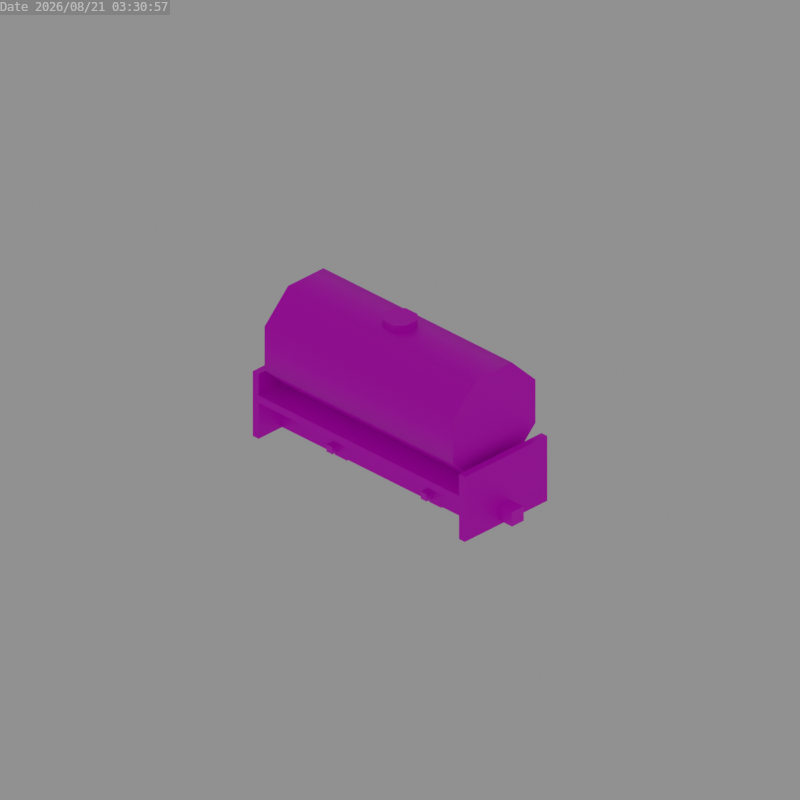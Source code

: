 # Source: z_kitsune_pixie_tanker_wagon.blend  (saved by Blender 3.6.13; exported with 4.5.12 LTS)
import bpy
from mathutils import Matrix  # noqa: F401  (used for matrix-valued properties, if any)

bpy.ops.wm.read_factory_settings(use_empty=True)
scene = bpy.context.scene
scene.name = 'Scene'

# ---- collections
col_collection = bpy.data.collections.new('Collection'); scene.collection.children.link(col_collection)

# ---- images (referenced by path relative to the original .blend; pixels are not part of the script)
import os
ASSET_DIR = os.environ.get("B2B_ASSET_DIR", "")  # directory of the original .blend (textures are referenced by path, not embedded)
HERE = os.path.dirname(os.path.abspath(__file__))  # packed textures are extracted next to this script under _unpacked/

def load_image(name, relpath, width, height, colorspace="sRGB"):
    """Load a texture the original file referenced (path relative to the .blend, or extracted next to this script)."""
    p = next((c for c in (os.path.join(HERE, relpath), os.path.join(ASSET_DIR, relpath)) if relpath and os.path.exists(c)), "")
    if p:
        img = bpy.data.images.load(p, check_existing=True)
        img.name = name
    else:  # same state as the original file: an image datablock whose file is absent (Cycles renders it pink)
        img = bpy.data.images.new(name, width, height)
        img.source = "FILE"
        img.filepath = "//" + (relpath or name)
    img.colorspace_settings.name = colorspace
    return img
img_tank_png = load_image('tank.png', 'tank.png', 1024, 1024, 'sRGB')
img_model_wheel_png = load_image('model_wheel.png', 'model_wheel.png', 1024, 1024, 'sRGB')
img_model_coupler_png = load_image('model_coupler.png', 'model_coupler.png', 1024, 1024, 'sRGB')
img_chassis_png_001 = load_image('chassis.png.001', 'chassis.png', 1024, 1024, 'sRGB')

# ---- materials (node trees are filled in below, after node groups)
mat_tank = bpy.data.materials.new('Tank')
mat_wheel = bpy.data.materials.new('Wheel')
mat_coupler = bpy.data.materials.new('Coupler')
mat_chassis = bpy.data.materials.new('Chassis')

# ---- node groups
ng_auto_smooth = bpy.data.node_groups.new('Auto Smooth', 'GeometryNodeTree')
_s = ng_auto_smooth.interface.new_socket(name='Geometry', in_out='OUTPUT', socket_type='NodeSocketGeometry')
_s = ng_auto_smooth.interface.new_socket(name='Geometry', in_out='INPUT', socket_type='NodeSocketGeometry')
_s = ng_auto_smooth.interface.new_socket(name='Angle', in_out='INPUT', socket_type='NodeSocketFloat')
_s.subtype = 'ANGLE'
_s.min_value = 0.0
_s.max_value = 3.142
ng_auto_smooth.is_modifier = True
_N = ng_auto_smooth.nodes; _L = ng_auto_smooth.links
n0 = _N.new('NodeGroupOutput'); n0.name = 'Group Output'; n0.location = (480, -100)
n1 = _N.new('NodeGroupInput'); n1.name = 'Group Input'; n1.location = (-420, -300)
n2 = _N.new('NodeGroupInput'); n2.name = 'Group Input.001'; n2.location = (-60, -100)
n3 = _N.new('GeometryNodeSetShadeSmooth'); n3.name = 'Set Shade Smooth'; n3.location = (120, -100)
n3.domain = 'EDGE'
n4 = _N.new('GeometryNodeSetShadeSmooth'); n4.name = 'Set Shade Smooth.001'; n4.location = (300, -100)
n5 = _N.new('GeometryNodeInputMeshEdgeAngle'); n5.name = 'Edge Angle'; n5.location = (-420, -220)
n6 = _N.new('GeometryNodeInputEdgeSmooth'); n6.name = 'Is Edge Smooth'; n6.location = (-60, -160)
n7 = _N.new('GeometryNodeInputShadeSmooth'); n7.name = 'Is Face Smooth'; n7.location = (-240, -340)
n8 = _N.new('FunctionNodeBooleanMath'); n8.name = 'Boolean Math'; n8.location = (-60, -220)
n9 = _N.new('FunctionNodeCompare'); n9.name = 'Compare'; n9.location = (-240, -180)
n9.operation = 'LESS_EQUAL'
_L.new(n5.outputs[0], n9.inputs[0])
_L.new(n4.outputs[0], n0.inputs[0])
_L.new(n1.outputs[1], n9.inputs[1])
_L.new(n9.outputs[0], n8.inputs[0])
_L.new(n7.outputs[0], n8.inputs[1])
_L.new(n2.outputs[0], n3.inputs[0])
_L.new(n6.outputs[0], n3.inputs[1])
_L.new(n3.outputs[0], n4.inputs[0])
_L.new(n8.outputs[0], n3.inputs[2])
n0.is_active_output = True

# ---- material node trees
mat_tank.use_nodes = True; mat_tank.node_tree.nodes.clear()
_N = mat_tank.node_tree.nodes; _L = mat_tank.node_tree.links
n0 = _N.new('ShaderNodeBsdfPrincipled'); n0.name = 'Principled BSDF'; n0.location = (10, 300)
n0.distribution = 'GGX'
n0.subsurface_method = 'RANDOM_WALK_SKIN'
n0.inputs[1].default_value = 0.5
n0.inputs[3].default_value = 1.45
n0.inputs[27].default_value = (0.0, 0.0, 0.0, 1.0)
n0.inputs[28].default_value = 1.0
n1 = _N.new('ShaderNodeOutputMaterial'); n1.name = 'Material Output'; n1.location = (300, 300)
n2 = _N.new('ShaderNodeTexImage'); n2.name = 'Image Texture'; n2.location = (-280, 280)
n2.image = img_tank_png
n2.interpolation = 'Closest'
_L.new(n0.outputs[0], n1.inputs[0])
_L.new(n2.outputs[0], n0.inputs[0])
_L.new(n2.outputs[1], n0.inputs[4])
n1.is_active_output = True
mat_wheel.use_nodes = True; mat_wheel.node_tree.nodes.clear()
_N = mat_wheel.node_tree.nodes; _L = mat_wheel.node_tree.links
n0 = _N.new('ShaderNodeBsdfPrincipled'); n0.name = 'Principled BSDF'; n0.location = (10, 300)
n0.distribution = 'GGX'
n0.subsurface_method = 'RANDOM_WALK_SKIN'
n0.inputs[3].default_value = 1.45
n0.inputs[27].default_value = (0.0, 0.0, 0.0, 1.0)
n0.inputs[28].default_value = 1.0
n1 = _N.new('ShaderNodeOutputMaterial'); n1.name = 'Material Output'; n1.location = (300, 300)
n2 = _N.new('ShaderNodeTexImage'); n2.name = 'Image Texture'; n2.location = (-280, 280)
n2.image = img_model_wheel_png
n2.interpolation = 'Closest'
_L.new(n0.outputs[0], n1.inputs[0])
_L.new(n2.outputs[0], n0.inputs[0])
n1.is_active_output = True
mat_coupler.use_nodes = True; mat_coupler.node_tree.nodes.clear()
_N = mat_coupler.node_tree.nodes; _L = mat_coupler.node_tree.links
n0 = _N.new('ShaderNodeBsdfPrincipled'); n0.name = 'Principled BSDF'; n0.location = (10, 300)
n0.distribution = 'GGX'
n0.subsurface_method = 'RANDOM_WALK_SKIN'
n0.inputs[3].default_value = 1.45
n0.inputs[27].default_value = (0.0, 0.0, 0.0, 1.0)
n0.inputs[28].default_value = 1.0
n1 = _N.new('ShaderNodeOutputMaterial'); n1.name = 'Material Output'; n1.location = (300, 300)
n2 = _N.new('ShaderNodeTexImage'); n2.name = 'Image Texture'; n2.location = (-280, 280)
n2.image = img_model_coupler_png
n2.interpolation = 'Closest'
_L.new(n0.outputs[0], n1.inputs[0])
_L.new(n2.outputs[0], n0.inputs[0])
n1.is_active_output = True
mat_chassis.use_nodes = True; mat_chassis.node_tree.nodes.clear()
_N = mat_chassis.node_tree.nodes; _L = mat_chassis.node_tree.links
n0 = _N.new('ShaderNodeBsdfPrincipled'); n0.name = 'Principled BSDF'; n0.location = (10, 300)
n0.distribution = 'GGX'
n0.subsurface_method = 'RANDOM_WALK_SKIN'
n0.inputs[1].default_value = 0.5
n0.inputs[3].default_value = 1.45
n0.inputs[27].default_value = (0.0, 0.0, 0.0, 1.0)
n0.inputs[28].default_value = 1.0
n1 = _N.new('ShaderNodeOutputMaterial'); n1.name = 'Material Output'; n1.location = (300, 300)
n2 = _N.new('ShaderNodeTexImage'); n2.name = 'Image Texture'; n2.location = (-280, 280)
n2.image = img_chassis_png_001
n2.interpolation = 'Closest'
_L.new(n0.outputs[0], n1.inputs[0])
_L.new(n2.outputs[0], n0.inputs[0])
_L.new(n2.outputs[1], n0.inputs[4])
n1.is_active_output = True

# ---- world
world_world = bpy.data.worlds.new('World'); scene.world = world_world
world_world.use_nodes = True; world_world.node_tree.nodes.clear()
_N = world_world.node_tree.nodes; _L = world_world.node_tree.links
n0 = _N.new('ShaderNodeOutputWorld'); n0.name = 'World Output'; n0.location = (300, 300)
n1 = _N.new('ShaderNodeBackground'); n1.name = 'Background'; n1.location = (10, 300)
n1.inputs[0].default_value = (0.05088, 0.05088, 0.05088, 1.0)
n1.inputs[1].default_value = 5.0
_L.new(n1.outputs[0], n0.inputs[0])
n0.is_active_output = True
world_world.color = (0.05088, 0.05088, 0.05088)
world_world.use_sun_shadow = False
world_world.sun_shadow_jitter_overblur = 0.0

# ---- cameras
cam_camera_001 = bpy.data.cameras.new('Camera.001')
cam_camera_001.type = 'ORTHO'

# ---- meshes
me_cube = bpy.data.meshes.new('Cube')
me_cube.from_pydata([(-16.0, -3.0, -7.0), (-16.0, -7.0, -3.0), (-16.0, -7.0, 3.0), (-16.0, -3.0, 7.0), (-16.0, 7.0, -3.0), (-16.0, 3.0, -7.0), (-16.0, 3.0, 7.0), (-16.0, 7.0, 3.0), (16.0, -7.0, -3.0), (16.0, -3.0, -7.0), (16.0, -3.0, 7.0), (16.0, -7.0, 3.0), (16.0, 3.0, -7.0), (16.0, 7.0, -3.0), (16.0, 7.0, 3.0), (16.0, 3.0, 7.0), (-1.0, -2.0, 7.0), (-2.0, -1.0, 7.0), (-2.0, -1.0, 8.0), (-1.0, -2.0, 8.0), (-2.0, 1.0, 7.0), (-1.0, 2.0, 7.0), (-1.0, 2.0, 8.0), (-2.0, 1.0, 8.0), (2.0, -1.0, 7.0), (1.0, -2.0, 7.0), (1.0, -2.0, 8.0), (2.0, -1.0, 8.0), (1.0, 2.0, 7.0), (2.0, 1.0, 7.0), (2.0, 1.0, 8.0), (1.0, 2.0, 8.0), (-16.0, -7.0, 0.0), (-16.0, 7.0, 0.0), (16.0, -7.0, 0.0), (16.0, 7.0, 0.0)], [], [(8, 34, 11, 2, 32, 1), (34, 35, 14, 15, 10, 11), (15, 6, 3, 10), (33, 32, 2, 3, 6, 7), (4, 33, 7, 14, 35, 13), (12, 5, 4, 13), (6, 15, 14, 7), (0, 9, 8, 1), (10, 3, 2, 11), (25, 26, 19, 16), (29, 30, 27, 24), (30, 31, 22, 23, 18, 19, 26, 27), (21, 22, 31, 28), (16, 19, 18, 17), (22, 21, 20, 23), (30, 29, 28, 31), (26, 25, 24, 27), (17, 18, 23, 20), (12, 13, 35, 34, 8, 9), (0, 1, 32, 33, 4, 5)])
me_cube.polygons.foreach_set('use_smooth', [True] * 20)
_uv = me_cube.uv_layers.new(name='UVMap')
_uv.uv.foreach_set('vector', [1.0, 0.125, 1.0, 0.2188, 1.0, 0.3125, 0.0, 0.3125, 0.0, 0.2188, 0.0, 0.125, 0.5625, 0.4375, 1.0, 0.4375, 1.0, 0.5312, 0.875, 0.6562, 0.6875, 0.6562, 0.5625, 0.5312, 1.0, 0.8438, 0.0, 0.8438, 0.0, 0.6562, 1.0, 0.6562, 0.5625, 0.4375, 1.0, 0.4375, 1.0, 0.5312, 0.875, 0.6562, 0.6875, 0.6562, 0.5625, 0.5312, 1.0, 0.125, 1.0, 0.2188, 1.0, 0.3125, 0.0, 0.3125, 0.0, 0.2188, 0.0, 0.125, 0.0, 1.192e-07, 1.0, 0.0, 1.0, 0.125, 0.0, 0.125, 1.0, 0.4375, 0.0, 0.4375, 0.0, 0.3125, 1.0, 0.3125, 0.0, 0.0, 1.0, -1.49e-07, 1.0, 0.125, 0.0, 0.125, 1.0, 0.4375, 0.0, 0.4375, 0.0, 0.3125, 1.0, 0.3125, 0.09375, 0.8438, 0.09375, 0.875, 0.03125, 0.875, 0.03125, 0.8438, 0.1875, 0.8438, 0.1875, 0.875, 0.125, 0.875, 0.125, 0.8438, 0.125, 0.9688, 0.09375, 1.0, 0.03125, 1.0, 0.0, 0.9688, 0.0, 0.9062, 0.03125, 0.875, 0.09375, 0.875, 0.125, 0.9062, 0.2812, 0.8438, 0.2812, 0.875, 0.2188, 0.875, 0.2188, 0.8438, 0.03125, 0.8438, 0.03125, 0.875, 0.0, 0.875, 0.0, 0.8438, 0.2812, 0.875, 0.2812, 0.8438, 0.3125, 0.8438, 0.3125, 0.875, 0.1875, 0.875, 0.1875, 0.8438, 0.2188, 0.8438, 0.2188, 0.875, 0.09375, 0.875, 0.09375, 0.8438, 0.125, 0.8438, 0.125, 0.875, 0.375, 0.8438, 0.375, 0.875, 0.3125, 0.875, 0.3125, 0.8438, 0.3125, 0.4375, 0.4375, 0.5625, 0.4375, 0.6562, 0.0, 0.6562, 0.0, 0.5625, 0.125, 0.4375, 0.3125, 0.4375, 0.4375, 0.5625, 0.4375, 0.6562, 0.0, 0.6562, 0.0, 0.5625, 0.125, 0.4375])
me_cube.materials.append(mat_tank)
me_cube.update()
me_cube_002 = bpy.data.meshes.new('Cube.002')
me_cube_002.from_pydata([(-1.0, 1.0, -2.0), (-1.0, 1.0, 2.0), (-2.0, 1.0, 1.0), (-1.0, 2.0, -2.0), (-2.0, 2.0, -1.0), (-2.0, 2.0, 1.0), (-1.0, 2.0, 2.0), (1.0, 1.0, -2.0), (2.0, 1.0, -1.0), (1.0, 1.0, 2.0), (2.0, 2.0, -1.0), (1.0, 2.0, -2.0), (1.0, 2.0, 2.0), (2.0, 2.0, 1.0), (-2.5, 0.5, -1.0), (-1.0, 0.5, -2.5), (-1.0, 0.5, 2.5), (1.0, 0.5, -2.5), (2.5, 0.5, -1.0), (2.5, 0.5, 1.0), (-1.0, 1.0, -1.0), (-1.0, 1.0, 1.0), (-1.0, 2.0, -1.0), (-1.0, 2.0, 1.0), (1.0, 1.0, -1.0), (1.0, 1.0, 1.0), (1.0, 2.0, -1.0), (1.0, 2.0, 1.0), (-0.5, -4.0, -0.5), (-0.5, -4.0, 0.5), (-0.5, 4.0, -0.5), (-0.5, 4.0, 0.5), (0.5, -4.0, 0.5), (0.5, 4.0, -0.5), (-1.0, 0.5, -2.0), (-2.0, 0.5, -1.0), (-2.0, 0.5, 1.0), (-1.0, 0.5, 2.0), (2.0, 0.5, -1.0), (1.0, 0.5, -2.0), (1.0, 0.5, 2.0), (2.0, 0.5, 1.0), (-2.5, 0.5, 1.0), (1.0, 0.5, 2.5), (-2.0, 1.0, -1.0), (2.0, 1.0, 1.0), (2.0, -1.0, -1.0), (1.0, -1.0, -2.0), (2.0, -1.0, 1.0), (1.0, -2.0, -2.0), (2.0, -2.0, -1.0), (2.0, -2.0, 1.0), (1.0, -2.0, 2.0), (-1.0, -1.0, -2.0), (-2.0, -1.0, -1.0), (-2.0, -1.0, 1.0), (-1.0, -1.0, 2.0), (-2.0, -2.0, -1.0), (-1.0, -2.0, -2.0), (-1.0, -2.0, 2.0), (-2.0, -2.0, 1.0), (2.5, -0.5, -1.0), (2.5, -0.5, 1.0), (1.0, -0.5, 2.5), (-1.0, -0.5, -2.5), (-1.0, -0.5, 2.5), (-2.5, -0.5, -1.0), (1.0, -1.0, -1.0), (1.0, -1.0, 1.0), (1.0, -2.0, -1.0), (1.0, -2.0, 1.0), (-1.0, -1.0, -1.0), (-1.0, -1.0, 1.0), (-1.0, -2.0, -1.0), (-1.0, -2.0, 1.0), (1.0, -0.5, -2.0), (2.0, -0.5, -1.0), (2.0, -0.5, 1.0), (1.0, -0.5, 2.0), (-2.0, -0.5, -1.0), (-1.0, -0.5, -2.0), (-1.0, -0.5, 2.0), (-2.0, -0.5, 1.0), (1.0, -0.5, -2.5), (-2.5, -0.5, 1.0), (1.0, -1.0, 2.0), (0.5, -4.0, -0.5), (0.5, 4.0, 0.5)], [], [(3, 11, 7, 0), (10, 13, 45, 8), (12, 6, 1, 9), (44, 2, 5, 4), (3, 0, 44, 4), (1, 6, 5, 2), (7, 11, 10, 8), (12, 9, 45, 13), (35, 34, 39, 38, 41, 40, 37, 36), (20, 21, 25, 24), (20, 22, 23, 21), (10, 26, 27, 13), (26, 24, 25, 27), (12, 27, 23, 6), (22, 20, 24, 26), (27, 25, 21, 23), (12, 13, 27), (4, 5, 23, 22), (5, 6, 23), (3, 22, 26, 11), (3, 4, 22), (10, 11, 26), (16, 37, 40, 43), (43, 40, 41, 19), (18, 19, 41, 38), (18, 38, 39, 17), (17, 39, 34, 15), (14, 35, 36, 42), (42, 36, 37, 16), (15, 34, 35, 14), (16, 43, 9, 1), (43, 19, 45, 9), (18, 8, 45, 19), (18, 17, 7, 8), (17, 15, 0, 7), (14, 42, 2, 44), (42, 16, 1, 2), (15, 14, 44, 0), (49, 58, 53, 47), (57, 60, 55, 54), (59, 52, 85, 56), (46, 48, 51, 50), (49, 47, 46, 50), (85, 52, 51, 48), (53, 58, 57, 54), (59, 56, 55, 60), (76, 75, 80, 79, 82, 81, 78, 77), (67, 68, 72, 71), (67, 69, 70, 68), (57, 73, 74, 60), (73, 71, 72, 74), (59, 74, 70, 52), (69, 67, 71, 73), (74, 72, 68, 70), (59, 60, 74), (50, 51, 70, 69), (51, 52, 70), (49, 69, 73, 58), (49, 50, 69), (57, 58, 73), (63, 78, 81, 65), (65, 81, 82, 84), (66, 84, 82, 79), (66, 79, 80, 64), (64, 80, 75, 83), (61, 76, 77, 62), (62, 77, 78, 63), (83, 75, 76, 61), (63, 65, 56, 85), (65, 84, 55, 56), (66, 54, 55, 84), (66, 64, 53, 54), (64, 83, 47, 53), (61, 62, 48, 46), (62, 63, 85, 48), (83, 61, 46, 47), (30, 31, 87, 33), (28, 86, 32, 29), (28, 29, 31, 30), (33, 87, 32, 86), (30, 33, 86, 28), (87, 31, 29, 32)])
me_cube_002.polygons.foreach_set('use_smooth', [True] * 82)
_k = set([(0, 7), (0, 44), (1, 2), (1, 9), (2, 44), (3, 4), (3, 11), (4, 5), (5, 6), (6, 12), (7, 8), (8, 45), (9, 45), (10, 11), (10, 13), (12, 13), (20, 21), (20, 22), (20, 24), (21, 23), (21, 25), (22, 23), (22, 26), (23, 27), (24, 25), (24, 26), (25, 27), (26, 27), (28, 29), (28, 86), (29, 32), (30, 31), (30, 33), (31, 87), (32, 86), (33, 87), (46, 47), (46, 48), (47, 53), (48, 85), (49, 50), (49, 58), (50, 51), (51, 52), (52, 59), (53, 54), (54, 55), (55, 56), (56, 85), (57, 58), (57, 60), (59, 60), (67, 68), (67, 71), (68, 72), (69, 70), (69, 73), (70, 74), (71, 72), (73, 74)])
me_cube_002.attributes.new('sharp_edge', 'BOOLEAN', 'EDGE').data.foreach_set('value', [ (min(e.vertices), max(e.vertices)) in _k for e in me_cube_002.edges])
_uv = me_cube_002.uv_layers.new(name='UVMap')
_uv.uv.foreach_set('vector', [0.0625, 0.5625, 0.1875, 0.5625, 0.1875, 0.5, 0.0625, 0.5, 0.25, 0.4375, 0.375, 0.4375, 0.375, 0.5, 0.25, 0.5, 0.1875, 0.5, 0.0625, 0.5, 0.0625, 0.4375, 0.1875, 0.4375, 0.25, 0.5625, 0.375, 0.5625, 0.375, 0.5, 0.25, 0.5, 0.0625, 0.5625, 0.0625, 0.5, 0.0, 0.5, 0.0, 0.5625, 0.0625, 0.4375, 0.0625, 0.5, 0.0, 0.5, 0.0, 0.4375, 0.1875, 0.4375, 0.1875, 0.5, 0.25, 0.5, 0.25, 0.4375, 0.1875, 0.5625, 0.1875, 0.5, 0.25, 0.5, 0.25, 0.5625, 0.6875, 0.125, 0.75, 0.0625, 0.875, 0.0625, 0.9375, 0.125, 0.9375, 0.25, 0.875, 0.3125, 0.75, 0.3125, 0.6875, 0.25, 0.375, 0.125, 0.5, 0.125, 0.5, 0.25, 0.375, 0.25, 0.1875, 0.625, 0.25, 0.625, 0.25, 0.75, 0.1875, 0.75, 0.25, 0.0625, 0.1875, 0.0625, 0.1875, 0.1875, 0.25, 0.1875, 0.1875, 0.625, 0.125, 0.625, 0.125, 0.75, 0.1875, 0.75, 0.1875, 0.25, 0.1875, 0.1875, 0.0625, 0.1875, 0.0625, 0.25, 0.0, 0.625, 0.0625, 0.625, 0.0625, 0.75, 0.0, 0.75, 0.0625, 0.75, 0.125, 0.75, 0.125, 0.625, 0.0625, 0.625, 0.1875, 0.25, 0.25, 0.1875, 0.1875, 0.1875, 0.0, 0.0625, 0.0, 0.1875, 0.0625, 0.1875, 0.0625, 0.0625, 0.0, 0.1875, 0.0625, 0.25, 0.0625, 0.1875, 0.0625, 0.0, 0.0625, 0.0625, 0.1875, 0.0625, 0.1875, 0.0, 0.0625, 0.0, 0.0, 0.0625, 0.0625, 0.0625, 0.25, 0.0625, 0.1875, 0.0, 0.1875, 0.0625, 0.75, 0.3438, 0.75, 0.3125, 0.875, 0.3125, 0.875, 0.3438, 0.875, 0.3438, 0.875, 0.3125, 0.9375, 0.25, 0.9688, 0.25, 0.9688, 0.125, 0.9688, 0.25, 0.9375, 0.25, 0.9375, 0.125, 0.9688, 0.125, 0.9375, 0.125, 0.875, 0.0625, 0.875, 0.03125, 0.875, 0.03125, 0.875, 0.0625, 0.75, 0.0625, 0.75, 0.03125, 0.6562, 0.125, 0.6875, 0.125, 0.6875, 0.25, 0.6562, 0.25, 0.6562, 0.25, 0.6875, 0.25, 0.75, 0.3125, 0.75, 0.3438, 0.75, 0.03125, 0.75, 0.0625, 0.6875, 0.125, 0.6562, 0.125, 0.375, 0.3438, 0.5, 0.3438, 0.5, 0.3125, 0.375, 0.3125, 0.5, 0.3438, 0.5938, 0.25, 0.5625, 0.25, 0.5, 0.3125, 0.5938, 0.125, 0.5625, 0.125, 0.5625, 0.25, 0.5938, 0.25, 0.5938, 0.125, 0.5, 0.03125, 0.5, 0.0625, 0.5625, 0.125, 0.5, 0.03125, 0.375, 0.03125, 0.375, 0.0625, 0.5, 0.0625, 0.2812, 0.125, 0.2812, 0.25, 0.3125, 0.25, 0.3125, 0.125, 0.2812, 0.25, 0.375, 0.3438, 0.375, 0.3125, 0.3125, 0.25, 0.375, 0.03125, 0.2812, 0.125, 0.3125, 0.125, 0.375, 0.0625, 0.0625, 0.5625, 0.1875, 0.5625, 0.1875, 0.5, 0.0625, 0.5, 0.25, 0.4375, 0.375, 0.4375, 0.375, 0.5, 0.25, 0.5, 0.1875, 0.5, 0.0625, 0.5, 0.0625, 0.4375, 0.1875, 0.4375, 0.25, 0.5625, 0.375, 0.5625, 0.375, 0.5, 0.25, 0.5, 0.0625, 0.5625, 0.0625, 0.5, 0.0, 0.5, 0.0, 0.5625, 0.0625, 0.4375, 0.0625, 0.5, 0.0, 0.5, 0.0, 0.4375, 0.1875, 0.4375, 0.1875, 0.5, 0.25, 0.5, 0.25, 0.4375, 0.1875, 0.5625, 0.1875, 0.5, 0.25, 0.5, 0.25, 0.5625, 0.6875, 0.125, 0.75, 0.0625, 0.875, 0.0625, 0.9375, 0.125, 0.9375, 0.25, 0.875, 0.3125, 0.75, 0.3125, 0.6875, 0.25, 0.375, 0.125, 0.5, 0.125, 0.5, 0.25, 0.375, 0.25, 0.1875, 0.625, 0.25, 0.625, 0.25, 0.75, 0.1875, 0.75, 0.25, 0.0625, 0.1875, 0.0625, 0.1875, 0.1875, 0.25, 0.1875, 0.1875, 0.625, 0.125, 0.625, 0.125, 0.75, 0.1875, 0.75, 0.1875, 0.25, 0.1875, 0.1875, 0.0625, 0.1875, 0.0625, 0.25, 0.0, 0.625, 0.0625, 0.625, 0.0625, 0.75, 0.0, 0.75, 0.0625, 0.75, 0.125, 0.75, 0.125, 0.625, 0.0625, 0.625, 0.1875, 0.25, 0.25, 0.1875, 0.1875, 0.1875, 0.0, 0.0625, 0.0, 0.1875, 0.0625, 0.1875, 0.0625, 0.0625, 0.0, 0.1875, 0.0625, 0.25, 0.0625, 0.1875, 0.0625, 0.0, 0.0625, 0.0625, 0.1875, 0.0625, 0.1875, 0.0, 0.0625, 0.0, 0.0, 0.0625, 0.0625, 0.0625, 0.25, 0.0625, 0.1875, 0.0, 0.1875, 0.0625, 0.75, 0.3438, 0.75, 0.3125, 0.875, 0.3125, 0.875, 0.3438, 0.875, 0.3438, 0.875, 0.3125, 0.9375, 0.25, 0.9688, 0.25, 0.9688, 0.125, 0.9688, 0.25, 0.9375, 0.25, 0.9375, 0.125, 0.9688, 0.125, 0.9375, 0.125, 0.875, 0.0625, 0.875, 0.03125, 0.875, 0.03125, 0.875, 0.0625, 0.75, 0.0625, 0.75, 0.03125, 0.6562, 0.125, 0.6875, 0.125, 0.6875, 0.25, 0.6562, 0.25, 0.6562, 0.25, 0.6875, 0.25, 0.75, 0.3125, 0.75, 0.3438, 0.75, 0.03125, 0.75, 0.0625, 0.6875, 0.125, 0.6562, 0.125, 0.375, 0.3438, 0.5, 0.3438, 0.5, 0.3125, 0.375, 0.3125, 0.5, 0.3438, 0.5938, 0.25, 0.5625, 0.25, 0.5, 0.3125, 0.5938, 0.125, 0.5625, 0.125, 0.5625, 0.25, 0.5938, 0.25, 0.5938, 0.125, 0.5, 0.03125, 0.5, 0.0625, 0.5625, 0.125, 0.5, 0.03125, 0.375, 0.03125, 0.375, 0.0625, 0.5, 0.0625, 0.2812, 0.125, 0.2812, 0.25, 0.3125, 0.25, 0.3125, 0.125, 0.2812, 0.25, 0.375, 0.3438, 0.375, 0.3125, 0.3125, 0.25, 0.375, 0.03125, 0.2812, 0.125, 0.3125, 0.125, 0.375, 0.0625, 0.9375, 0.5, 0.9375, 0.5625, 1.0, 0.5625, 1.0, 0.5, 0.9375, 0.625, 1.0, 0.625, 1.0, 0.6875, 0.9375, 0.6875, 0.375, 0.4375, 0.375, 0.5, 0.875, 0.5, 0.875, 0.4375, 0.875, 0.5625, 0.875, 0.625, 0.375, 0.625, 0.375, 0.5625, 0.875, 0.6875, 0.875, 0.625, 0.375, 0.625, 0.375, 0.6875, 0.875, 0.5, 0.875, 0.5625, 0.375, 0.5625, 0.375, 0.5])
me_cube_002.materials.append(mat_wheel)
me_cube_002.update()
me_cube_004 = bpy.data.meshes.new('Cube.004')
me_cube_004.from_pydata([(-1.0, 1.0, -2.0), (-1.0, 1.0, 2.0), (-2.0, 1.0, 1.0), (-1.0, 2.0, -2.0), (-2.0, 2.0, -1.0), (-2.0, 2.0, 1.0), (-1.0, 2.0, 2.0), (1.0, 1.0, -2.0), (2.0, 1.0, -1.0), (1.0, 1.0, 2.0), (2.0, 2.0, -1.0), (1.0, 2.0, -2.0), (1.0, 2.0, 2.0), (2.0, 2.0, 1.0), (-2.5, 0.5, -1.0), (-1.0, 0.5, -2.5), (-1.0, 0.5, 2.5), (1.0, 0.5, -2.5), (2.5, 0.5, -1.0), (2.5, 0.5, 1.0), (-1.0, 1.0, -1.0), (-1.0, 1.0, 1.0), (-1.0, 2.0, -1.0), (-1.0, 2.0, 1.0), (1.0, 1.0, -1.0), (1.0, 1.0, 1.0), (1.0, 2.0, -1.0), (1.0, 2.0, 1.0), (-0.5, -4.0, -0.5), (-0.5, -4.0, 0.5), (-0.5, 4.0, -0.5), (-0.5, 4.0, 0.5), (0.5, -4.0, 0.5), (0.5, 4.0, -0.5), (-1.0, 0.5, -2.0), (-2.0, 0.5, -1.0), (-2.0, 0.5, 1.0), (-1.0, 0.5, 2.0), (2.0, 0.5, -1.0), (1.0, 0.5, -2.0), (1.0, 0.5, 2.0), (2.0, 0.5, 1.0), (-2.5, 0.5, 1.0), (1.0, 0.5, 2.5), (-2.0, 1.0, -1.0), (2.0, 1.0, 1.0), (2.0, -1.0, -1.0), (1.0, -1.0, -2.0), (2.0, -1.0, 1.0), (1.0, -2.0, -2.0), (2.0, -2.0, -1.0), (2.0, -2.0, 1.0), (1.0, -2.0, 2.0), (-1.0, -1.0, -2.0), (-2.0, -1.0, -1.0), (-2.0, -1.0, 1.0), (-1.0, -1.0, 2.0), (-2.0, -2.0, -1.0), (-1.0, -2.0, -2.0), (-1.0, -2.0, 2.0), (-2.0, -2.0, 1.0), (2.5, -0.5, -1.0), (2.5, -0.5, 1.0), (1.0, -0.5, 2.5), (-1.0, -0.5, -2.5), (-1.0, -0.5, 2.5), (-2.5, -0.5, -1.0), (1.0, -1.0, -1.0), (1.0, -1.0, 1.0), (1.0, -2.0, -1.0), (1.0, -2.0, 1.0), (-1.0, -1.0, -1.0), (-1.0, -1.0, 1.0), (-1.0, -2.0, -1.0), (-1.0, -2.0, 1.0), (1.0, -0.5, -2.0), (2.0, -0.5, -1.0), (2.0, -0.5, 1.0), (1.0, -0.5, 2.0), (-2.0, -0.5, -1.0), (-1.0, -0.5, -2.0), (-1.0, -0.5, 2.0), (-2.0, -0.5, 1.0), (1.0, -0.5, -2.5), (-2.5, -0.5, 1.0), (1.0, -1.0, 2.0), (0.5, -4.0, -0.5), (0.5, 4.0, 0.5)], [], [(3, 11, 7, 0), (10, 13, 45, 8), (12, 6, 1, 9), (44, 2, 5, 4), (3, 0, 44, 4), (1, 6, 5, 2), (7, 11, 10, 8), (12, 9, 45, 13), (35, 34, 39, 38, 41, 40, 37, 36), (20, 21, 25, 24), (20, 22, 23, 21), (10, 26, 27, 13), (26, 24, 25, 27), (12, 27, 23, 6), (22, 20, 24, 26), (27, 25, 21, 23), (12, 13, 27), (4, 5, 23, 22), (5, 6, 23), (3, 22, 26, 11), (3, 4, 22), (10, 11, 26), (16, 37, 40, 43), (43, 40, 41, 19), (18, 19, 41, 38), (18, 38, 39, 17), (17, 39, 34, 15), (14, 35, 36, 42), (42, 36, 37, 16), (15, 34, 35, 14), (16, 43, 9, 1), (43, 19, 45, 9), (18, 8, 45, 19), (18, 17, 7, 8), (17, 15, 0, 7), (14, 42, 2, 44), (42, 16, 1, 2), (15, 14, 44, 0), (49, 58, 53, 47), (57, 60, 55, 54), (59, 52, 85, 56), (46, 48, 51, 50), (49, 47, 46, 50), (85, 52, 51, 48), (53, 58, 57, 54), (59, 56, 55, 60), (76, 75, 80, 79, 82, 81, 78, 77), (67, 68, 72, 71), (67, 69, 70, 68), (57, 73, 74, 60), (73, 71, 72, 74), (59, 74, 70, 52), (69, 67, 71, 73), (74, 72, 68, 70), (59, 60, 74), (50, 51, 70, 69), (51, 52, 70), (49, 69, 73, 58), (49, 50, 69), (57, 58, 73), (63, 78, 81, 65), (65, 81, 82, 84), (66, 84, 82, 79), (66, 79, 80, 64), (64, 80, 75, 83), (61, 76, 77, 62), (62, 77, 78, 63), (83, 75, 76, 61), (63, 65, 56, 85), (65, 84, 55, 56), (66, 54, 55, 84), (66, 64, 53, 54), (64, 83, 47, 53), (61, 62, 48, 46), (62, 63, 85, 48), (83, 61, 46, 47), (30, 31, 87, 33), (28, 86, 32, 29), (28, 29, 31, 30), (33, 87, 32, 86), (30, 33, 86, 28), (87, 31, 29, 32)])
me_cube_004.polygons.foreach_set('use_smooth', [True] * 82)
_k = set([(0, 7), (0, 44), (1, 2), (1, 9), (2, 44), (3, 4), (3, 11), (4, 5), (5, 6), (6, 12), (7, 8), (8, 45), (9, 45), (10, 11), (10, 13), (12, 13), (20, 21), (20, 22), (20, 24), (21, 23), (21, 25), (22, 23), (22, 26), (23, 27), (24, 25), (24, 26), (25, 27), (26, 27), (28, 29), (28, 86), (29, 32), (30, 31), (30, 33), (31, 87), (32, 86), (33, 87), (46, 47), (46, 48), (47, 53), (48, 85), (49, 50), (49, 58), (50, 51), (51, 52), (52, 59), (53, 54), (54, 55), (55, 56), (56, 85), (57, 58), (57, 60), (59, 60), (67, 68), (67, 71), (68, 72), (69, 70), (69, 73), (70, 74), (71, 72), (73, 74)])
me_cube_004.attributes.new('sharp_edge', 'BOOLEAN', 'EDGE').data.foreach_set('value', [ (min(e.vertices), max(e.vertices)) in _k for e in me_cube_004.edges])
_uv = me_cube_004.uv_layers.new(name='UVMap')
_uv.uv.foreach_set('vector', [0.0625, 0.5625, 0.1875, 0.5625, 0.1875, 0.5, 0.0625, 0.5, 0.25, 0.4375, 0.375, 0.4375, 0.375, 0.5, 0.25, 0.5, 0.1875, 0.5, 0.0625, 0.5, 0.0625, 0.4375, 0.1875, 0.4375, 0.25, 0.5625, 0.375, 0.5625, 0.375, 0.5, 0.25, 0.5, 0.0625, 0.5625, 0.0625, 0.5, 0.0, 0.5, 0.0, 0.5625, 0.0625, 0.4375, 0.0625, 0.5, 0.0, 0.5, 0.0, 0.4375, 0.1875, 0.4375, 0.1875, 0.5, 0.25, 0.5, 0.25, 0.4375, 0.1875, 0.5625, 0.1875, 0.5, 0.25, 0.5, 0.25, 0.5625, 0.6875, 0.125, 0.75, 0.0625, 0.875, 0.0625, 0.9375, 0.125, 0.9375, 0.25, 0.875, 0.3125, 0.75, 0.3125, 0.6875, 0.25, 0.375, 0.125, 0.5, 0.125, 0.5, 0.25, 0.375, 0.25, 0.1875, 0.625, 0.25, 0.625, 0.25, 0.75, 0.1875, 0.75, 0.25, 0.0625, 0.1875, 0.0625, 0.1875, 0.1875, 0.25, 0.1875, 0.1875, 0.625, 0.125, 0.625, 0.125, 0.75, 0.1875, 0.75, 0.1875, 0.25, 0.1875, 0.1875, 0.0625, 0.1875, 0.0625, 0.25, 0.0, 0.625, 0.0625, 0.625, 0.0625, 0.75, 0.0, 0.75, 0.0625, 0.75, 0.125, 0.75, 0.125, 0.625, 0.0625, 0.625, 0.1875, 0.25, 0.25, 0.1875, 0.1875, 0.1875, 0.0, 0.0625, 0.0, 0.1875, 0.0625, 0.1875, 0.0625, 0.0625, 0.0, 0.1875, 0.0625, 0.25, 0.0625, 0.1875, 0.0625, 0.0, 0.0625, 0.0625, 0.1875, 0.0625, 0.1875, 0.0, 0.0625, 0.0, 0.0, 0.0625, 0.0625, 0.0625, 0.25, 0.0625, 0.1875, 0.0, 0.1875, 0.0625, 0.75, 0.3438, 0.75, 0.3125, 0.875, 0.3125, 0.875, 0.3438, 0.875, 0.3438, 0.875, 0.3125, 0.9375, 0.25, 0.9688, 0.25, 0.9688, 0.125, 0.9688, 0.25, 0.9375, 0.25, 0.9375, 0.125, 0.9688, 0.125, 0.9375, 0.125, 0.875, 0.0625, 0.875, 0.03125, 0.875, 0.03125, 0.875, 0.0625, 0.75, 0.0625, 0.75, 0.03125, 0.6562, 0.125, 0.6875, 0.125, 0.6875, 0.25, 0.6562, 0.25, 0.6562, 0.25, 0.6875, 0.25, 0.75, 0.3125, 0.75, 0.3438, 0.75, 0.03125, 0.75, 0.0625, 0.6875, 0.125, 0.6562, 0.125, 0.375, 0.3438, 0.5, 0.3438, 0.5, 0.3125, 0.375, 0.3125, 0.5, 0.3438, 0.5938, 0.25, 0.5625, 0.25, 0.5, 0.3125, 0.5938, 0.125, 0.5625, 0.125, 0.5625, 0.25, 0.5938, 0.25, 0.5938, 0.125, 0.5, 0.03125, 0.5, 0.0625, 0.5625, 0.125, 0.5, 0.03125, 0.375, 0.03125, 0.375, 0.0625, 0.5, 0.0625, 0.2812, 0.125, 0.2812, 0.25, 0.3125, 0.25, 0.3125, 0.125, 0.2812, 0.25, 0.375, 0.3438, 0.375, 0.3125, 0.3125, 0.25, 0.375, 0.03125, 0.2812, 0.125, 0.3125, 0.125, 0.375, 0.0625, 0.0625, 0.5625, 0.1875, 0.5625, 0.1875, 0.5, 0.0625, 0.5, 0.25, 0.4375, 0.375, 0.4375, 0.375, 0.5, 0.25, 0.5, 0.1875, 0.5, 0.0625, 0.5, 0.0625, 0.4375, 0.1875, 0.4375, 0.25, 0.5625, 0.375, 0.5625, 0.375, 0.5, 0.25, 0.5, 0.0625, 0.5625, 0.0625, 0.5, 0.0, 0.5, 0.0, 0.5625, 0.0625, 0.4375, 0.0625, 0.5, 0.0, 0.5, 0.0, 0.4375, 0.1875, 0.4375, 0.1875, 0.5, 0.25, 0.5, 0.25, 0.4375, 0.1875, 0.5625, 0.1875, 0.5, 0.25, 0.5, 0.25, 0.5625, 0.6875, 0.125, 0.75, 0.0625, 0.875, 0.0625, 0.9375, 0.125, 0.9375, 0.25, 0.875, 0.3125, 0.75, 0.3125, 0.6875, 0.25, 0.375, 0.125, 0.5, 0.125, 0.5, 0.25, 0.375, 0.25, 0.1875, 0.625, 0.25, 0.625, 0.25, 0.75, 0.1875, 0.75, 0.25, 0.0625, 0.1875, 0.0625, 0.1875, 0.1875, 0.25, 0.1875, 0.1875, 0.625, 0.125, 0.625, 0.125, 0.75, 0.1875, 0.75, 0.1875, 0.25, 0.1875, 0.1875, 0.0625, 0.1875, 0.0625, 0.25, 0.0, 0.625, 0.0625, 0.625, 0.0625, 0.75, 0.0, 0.75, 0.0625, 0.75, 0.125, 0.75, 0.125, 0.625, 0.0625, 0.625, 0.1875, 0.25, 0.25, 0.1875, 0.1875, 0.1875, 0.0, 0.0625, 0.0, 0.1875, 0.0625, 0.1875, 0.0625, 0.0625, 0.0, 0.1875, 0.0625, 0.25, 0.0625, 0.1875, 0.0625, 0.0, 0.0625, 0.0625, 0.1875, 0.0625, 0.1875, 0.0, 0.0625, 0.0, 0.0, 0.0625, 0.0625, 0.0625, 0.25, 0.0625, 0.1875, 0.0, 0.1875, 0.0625, 0.75, 0.3438, 0.75, 0.3125, 0.875, 0.3125, 0.875, 0.3438, 0.875, 0.3438, 0.875, 0.3125, 0.9375, 0.25, 0.9688, 0.25, 0.9688, 0.125, 0.9688, 0.25, 0.9375, 0.25, 0.9375, 0.125, 0.9688, 0.125, 0.9375, 0.125, 0.875, 0.0625, 0.875, 0.03125, 0.875, 0.03125, 0.875, 0.0625, 0.75, 0.0625, 0.75, 0.03125, 0.6562, 0.125, 0.6875, 0.125, 0.6875, 0.25, 0.6562, 0.25, 0.6562, 0.25, 0.6875, 0.25, 0.75, 0.3125, 0.75, 0.3438, 0.75, 0.03125, 0.75, 0.0625, 0.6875, 0.125, 0.6562, 0.125, 0.375, 0.3438, 0.5, 0.3438, 0.5, 0.3125, 0.375, 0.3125, 0.5, 0.3438, 0.5938, 0.25, 0.5625, 0.25, 0.5, 0.3125, 0.5938, 0.125, 0.5625, 0.125, 0.5625, 0.25, 0.5938, 0.25, 0.5938, 0.125, 0.5, 0.03125, 0.5, 0.0625, 0.5625, 0.125, 0.5, 0.03125, 0.375, 0.03125, 0.375, 0.0625, 0.5, 0.0625, 0.2812, 0.125, 0.2812, 0.25, 0.3125, 0.25, 0.3125, 0.125, 0.2812, 0.25, 0.375, 0.3438, 0.375, 0.3125, 0.3125, 0.25, 0.375, 0.03125, 0.2812, 0.125, 0.3125, 0.125, 0.375, 0.0625, 0.9375, 0.5, 0.9375, 0.5625, 1.0, 0.5625, 1.0, 0.5, 0.9375, 0.625, 1.0, 0.625, 1.0, 0.6875, 0.9375, 0.6875, 0.375, 0.4375, 0.375, 0.5, 0.875, 0.5, 0.875, 0.4375, 0.875, 0.5625, 0.875, 0.625, 0.375, 0.625, 0.375, 0.5625, 0.875, 0.6875, 0.875, 0.625, 0.375, 0.625, 0.375, 0.6875, 0.875, 0.5, 0.875, 0.5625, 0.375, 0.5625, 0.375, 0.5])
me_cube_004.materials.append(mat_wheel)
me_cube_004.update()
me_cube_005 = bpy.data.meshes.new('Cube.005')
me_cube_005.from_pydata([(-1.0, -1.0, -1.0), (-1.0, -1.0, 1.0), (-1.0, 1.0, -1.0), (-1.0, 1.0, 1.0), (1.0, -1.0, -1.0), (1.0, -1.0, 1.0), (1.0, 1.0, -1.0), (1.0, 1.0, 1.0)], [], [(2, 3, 7, 6), (6, 7, 5, 4), (4, 5, 1, 0), (2, 6, 4, 0), (7, 3, 1, 5)])
_uv = me_cube_005.uv_layers.new(name='UVMap')
_uv.uv.foreach_set('vector', [1.0, 0.375, 1.0, 0.625, 0.75, 0.625, 0.75, 0.375, 0.625, 0.375, 0.625, 0.625, 0.375, 0.625, 0.375, 0.375, 0.25, 0.375, 0.25, 0.625, 0.0, 0.625, 0.0, 0.375, 0.625, 0.0, 0.625, 0.25, 0.375, 0.25, 0.375, 7.451e-09, 0.625, 0.75, 0.625, 1.0, 0.375, 1.0, 0.375, 0.75])
me_cube_005.materials.append(mat_coupler)
me_cube_005.update()
me_cube_016 = bpy.data.meshes.new('Cube.016')
me_cube_016.from_pydata([(-1.0, -1.0, -1.0), (-1.0, -1.0, 1.0), (-1.0, 1.0, -1.0), (-1.0, 1.0, 1.0), (1.0, -1.0, -1.0), (1.0, -1.0, 1.0), (1.0, 1.0, -1.0), (1.0, 1.0, 1.0)], [], [(2, 3, 7, 6), (6, 7, 5, 4), (4, 5, 1, 0), (2, 6, 4, 0), (7, 3, 1, 5)])
_uv = me_cube_016.uv_layers.new(name='UVMap')
_uv.uv.foreach_set('vector', [1.0, 0.375, 1.0, 0.625, 0.75, 0.625, 0.75, 0.375, 0.625, 0.375, 0.625, 0.625, 0.375, 0.625, 0.375, 0.375, 0.25, 0.375, 0.25, 0.625, 0.0, 0.625, 0.0, 0.375, 0.625, 0.0, 0.625, 0.25, 0.375, 0.25, 0.375, 7.451e-09, 0.625, 0.75, 0.625, 1.0, 0.375, 1.0, 0.375, 0.75])
me_cube_016.materials.append(mat_coupler)
me_cube_016.update()
me_cube_007 = bpy.data.meshes.new('Cube.007')
me_cube_007.from_pydata([(-18.0, -7.0, 10.0), (18.0, 7.0, 1.0), (17.0, 7.0, 1.0), (18.0, -7.0, 1.0), (17.0, -7.0, 1.0), (17.0, -7.0, 10.0), (-17.0, -7.0, 1.0), (-18.0, -7.0, 1.0), (-18.0, 7.0, 1.0), (-17.0, 7.0, 1.0), (18.0, 7.0, 10.0), (18.0, -7.0, 10.0), (-17.0, -3.0, 1.0), (17.0, -3.0, 1.0), (-17.0, 2.0, 6.0), (-17.0, 3.0, 1.0), (-17.0, 3.0, 6.0), (-17.0, -3.0, 6.0), (-17.0, -2.0, 6.0), (17.0, -3.0, 6.0), (17.0, -2.0, 1.0), (17.0, -2.0, 6.0), (17.0, 3.0, 6.0), (17.0, 2.0, 6.0), (-17.0, 2.0, 1.0), (17.0, 2.0, 1.0), (17.0, 3.0, 1.0), (-17.0, -2.0, 1.0), (17.0, -7.0, 6.0), (-18.0, 7.0, 10.0), (-17.0, -7.0, 10.0), (-17.0, 7.0, 10.0), (17.0, 7.0, 10.0), (-17.0, -7.0, 6.0), (-17.0, 7.0, 6.0), (17.0, 7.0, 6.0), (17.0, 7.0, 7.0), (-17.0, -7.0, 7.0), (17.0, -7.0, 7.0), (-17.0, 7.0, 7.0)], [], [(6, 7, 8, 9), (2, 1, 3, 4), (6, 9, 31, 30), (6, 30, 0, 7), (7, 0, 29, 8), (31, 9, 8, 29), (2, 32, 10, 1), (5, 4, 3, 11), (3, 1, 10, 11), (2, 4, 5, 32), (15, 16, 22, 26), (25, 23, 14, 24), (15, 26, 25, 24), (27, 18, 21, 20), (13, 19, 17, 12), (27, 20, 13, 12), (33, 34, 35, 28), (37, 38, 36, 39), (31, 29, 0, 30), (32, 5, 11, 10), (34, 39, 36, 35), (28, 38, 37, 33)])
_uv = me_cube_007.uv_layers.new(name='UVMap')
_uv.uv.foreach_set('vector', [0.03125, 0.01562, 0.01562, 0.01562, 0.01562, 0.2344, 0.03125, 0.2344, 0.5625, 0.2344, 0.5781, 0.2344, 0.5781, 0.01562, 0.5625, 0.01562, 0.3125, 0.4375, 0.5312, 0.4375, 0.5312, 0.5781, 0.3125, 0.5781, 0.5625, 0.4375, 0.5625, 0.5781, 0.5469, 0.5781, 0.5469, 0.4375, 0.2969, 0.4375, 0.2969, 0.5781, 0.07812, 0.5781, 0.07812, 0.4375, 0.5625, 0.5781, 0.5625, 0.4375, 0.5469, 0.4375, 0.5469, 0.5781, 0.5625, 0.4375, 0.5625, 0.5781, 0.5469, 0.5781, 0.5469, 0.4375, 0.5625, 0.5781, 0.5625, 0.4375, 0.5469, 0.4375, 0.5469, 0.5781, 0.07812, 0.4375, 0.2969, 0.4375, 0.2969, 0.5781, 0.07812, 0.5781, 0.3125, 0.4375, 0.5312, 0.4375, 0.5312, 0.5781, 0.3125, 0.5781, 0.6094, 0.4219, 0.6094, 0.3438, 0.07812, 0.3438, 0.07812, 0.4219, 0.6094, 0.25, 0.6094, 0.3281, 0.07812, 0.3281, 0.07812, 0.25, 0.03125, 0.1875, 0.5625, 0.1875, 0.5625, 0.1719, 0.03125, 0.1719, 0.07812, 0.25, 0.07812, 0.3281, 0.6094, 0.3281, 0.6094, 0.25, 0.07812, 0.4219, 0.07812, 0.3438, 0.6094, 0.3438, 0.6094, 0.4219, 0.03125, 0.07812, 0.5625, 0.07812, 0.5625, 0.0625, 0.03125, 0.0625, 0.625, 0.7812, 0.8438, 0.7812, 0.8438, 0.25, 0.625, 0.25, 0.8438, 0.25, 0.8438, 0.7812, 0.625, 0.7812, 0.625, 0.25, 0.0625, 0.4375, 0.04688, 0.4375, 0.04688, 0.2188, 0.0625, 0.2188, 0.0625, 0.2188, 0.0625, 0.4375, 0.04688, 0.4375, 0.04688, 0.2188, 0.8594, 0.7812, 0.8438, 0.7812, 0.8438, 0.25, 0.8594, 0.25, 0.8594, 0.7812, 0.8438, 0.7812, 0.8438, 0.25, 0.8594, 0.25])
me_cube_007.materials.append(mat_chassis)
me_cube_007.update()

# ---- objects
ob_frame_003 = bpy.data.objects.new('FRAME.003', me_cube)
ob_camera = bpy.data.objects.new('Camera', cam_camera_001)
ob_frame_wheel_2 = bpy.data.objects.new('FRAME_WHEEL_2', me_cube_002)
ob_frame_wheel_1 = bpy.data.objects.new('FRAME_WHEEL_1', me_cube_004)
ob_frame_couple_001 = bpy.data.objects.new('FRAME.couple.001', me_cube_005)
ob_frame_couple = bpy.data.objects.new('FRAME.couple', me_cube_016)
ob_frame = bpy.data.objects.new('FRAME', me_cube_007)

# ---- transforms, parenting, visibility, modifiers, constraints
ob_frame_003.location = (0.0, 0.0, 0.875)
ob_frame_003.scale = (0.0625, 0.0625, 0.0625)
_m = ob_frame_003.modifiers.new('Auto Smooth', 'NODES')
_m.node_group = ng_auto_smooth
_gi = [s.identifier for s in ng_auto_smooth.interface.items_tree if s.item_type == 'SOCKET' and s.in_out == 'INPUT']
_m[_gi[1]] = 1.396  # Angle
ob_camera.location = (2.735, -2.735, 2.889)
ob_camera.rotation_euler = (1.047, -4.958e-08, 0.7854)
ob_frame_wheel_2.location = (0.5, 0.0, 0.125)
ob_frame_wheel_2.scale = (0.0625, 0.0625, 0.0625)
_m = ob_frame_wheel_2.modifiers.new('Auto Smooth', 'NODES')
_m.node_group = ng_auto_smooth
_gi = [s.identifier for s in ng_auto_smooth.interface.items_tree if s.item_type == 'SOCKET' and s.in_out == 'INPUT']
_m[_gi[1]] = 1.745  # Angle
ob_frame_wheel_1.location = (-0.5, 0.0, 0.125)
ob_frame_wheel_1.scale = (0.0625, 0.0625, 0.0625)
_m = ob_frame_wheel_1.modifiers.new('Auto Smooth', 'NODES')
_m.node_group = ng_auto_smooth
_gi = [s.identifier for s in ng_auto_smooth.interface.items_tree if s.item_type == 'SOCKET' and s.in_out == 'INPUT']
_m[_gi[1]] = 1.745  # Angle
ob_frame_couple_001.location = (1.188, -3.397e-07, 0.1562)
ob_frame_couple_001.rotation_euler = (0.0, -0.0, 6.283)
ob_frame_couple_001.scale = (0.0625, 0.0625, 0.0625)
ob_frame_couple.location = (-1.188, 1.416e-07, 0.1562)
ob_frame_couple.rotation_euler = (0.0, -0.0, 3.142)
ob_frame_couple.scale = (0.0625, 0.0625, 0.0625)
ob_frame.location = (0.0, 0.0, 0.0)
ob_frame.scale = (0.0625, 0.0625, 0.0625)

# ---- collection membership
col_collection.objects.link(ob_frame_003)
col_collection.objects.link(ob_camera)
col_collection.objects.link(ob_frame_wheel_2)
col_collection.objects.link(ob_frame_wheel_1)
col_collection.objects.link(ob_frame_couple_001)
col_collection.objects.link(ob_frame_couple)
col_collection.objects.link(ob_frame)

# ---- scene / render settings (as saved in the file)
scene.camera = ob_camera
scene.frame_start = 1; scene.frame_end = 250; scene.frame_set(0)
scene.render.engine = 'CYCLES'
scene.render.resolution_x = 512
scene.render.resolution_y = 512
scene.render.fps = 25
scene.render.film_transparent = True
scene.render.use_stamp_time = False
scene.render.use_stamp_frame = False
scene.render.use_stamp_camera = False
scene.render.use_stamp_scene = False
scene.render.use_stamp_filename = False
scene.render.use_stamp_render_time = False
scene.render.use_stamp = True
scene.cycles.sampling_pattern = 'TABULATED_SOBOL'
scene.cycles.adaptive_threshold = 0.001
scene.cycles.use_light_tree = False
scene.cycles.bake_type = 'AO'
scene.eevee.use_gtao = True
scene.view_settings.view_transform = 'Filmic'
bpy.context.view_layer.update()
